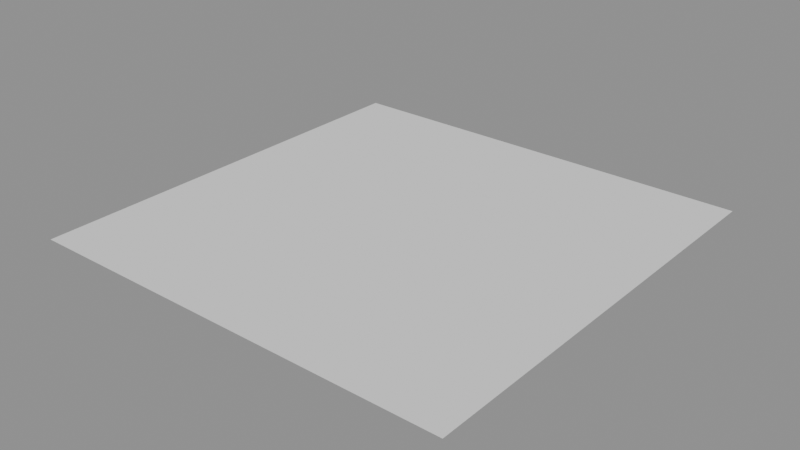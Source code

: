# Source: invalid_pointcache_totpoint_overflow.blend  (saved by Blender 5.3.24; exported with 4.5.12 LTS)
import bpy
from mathutils import Matrix  # noqa: F401  (used for matrix-valued properties, if any)

bpy.ops.wm.read_factory_settings(use_empty=True)
scene = bpy.context.scene
scene.name = 'Scene'

# ---- meshes
me_soft = bpy.data.meshes.new('Soft')
me_soft.from_pydata([(0.0, 0.0, 0.0), (1.0, 0.0, 0.0), (2.0, 0.0, 0.0), (0.0, 1.0, 0.0), (1.0, 1.0, 0.0), (2.0, 1.0, 0.0), (0.0, 2.0, 0.0), (1.0, 2.0, 0.0), (2.0, 2.0, 0.0)], [], [(0, 1, 4, 3), (1, 2, 5, 4), (3, 4, 7, 6), (4, 5, 8, 7)])
me_soft.update()

# ---- objects
ob_soft = bpy.data.objects.new('Soft', me_soft)

# ---- transforms, parenting, visibility, modifiers, constraints
ob_soft.location = (0.0, 0.0, 0.0)
_m = ob_soft.modifiers.new('sb', 'SOFT_BODY')

# ---- collection membership
scene.collection.objects.link(ob_soft)

# ---- scene / render settings (as saved in the file)
scene.frame_start = 1; scene.frame_end = 3; scene.frame_set(2)
scene.render.engine = 'BLENDER_EEVEE_NEXT'
scene.render.bake_bias = 0.0
scene.render.bake_samples = 0
scene.render.compositor_device = 'GPU'
scene.eevee.use_volume_custom_range = False
scene.eevee.fast_gi_thickness_near = 0.1
scene.eevee.fast_gi_thickness_far = 0.0
scene.eevee.ray_tracing_options.screen_trace_thickness = 0.1
bpy.context.view_layer.update()

# ---- added for rendering (the .blend has no active camera and no usable light): camera, sun + grey world if the file has none
cam_auto = bpy.data.cameras.new('AutoCamera')
cam_auto.lens = 50.0
cam_auto.sensor_width = 36.0
cam_auto.clip_end = 1000.0
ob_auto_camera = bpy.data.objects.new('AutoCamera', cam_auto)
scene.collection.objects.link(ob_auto_camera)
ob_auto_camera.location = (3.61693, -2.14032, 2.09354)
ob_auto_camera.rotation_euler = (1.09748, -7.21219e-08, 0.694738)
scene.camera = ob_auto_camera
light_auto_sun = bpy.data.lights.new('AutoSun', 'SUN')
light_auto_sun.energy = 3.0
light_auto_sun.angle = 0.0523599
ob_auto_sun = bpy.data.objects.new('AutoSun', light_auto_sun)
scene.collection.objects.link(ob_auto_sun)
ob_auto_sun.rotation_euler = (0.872665, 0.174533, 0.523599)
if scene.world is None:
    world_auto = bpy.data.worlds.new('AutoWorld')
    world_auto.color = (0.3, 0.3, 0.3)
    scene.world = world_auto
bpy.context.view_layer.update()
